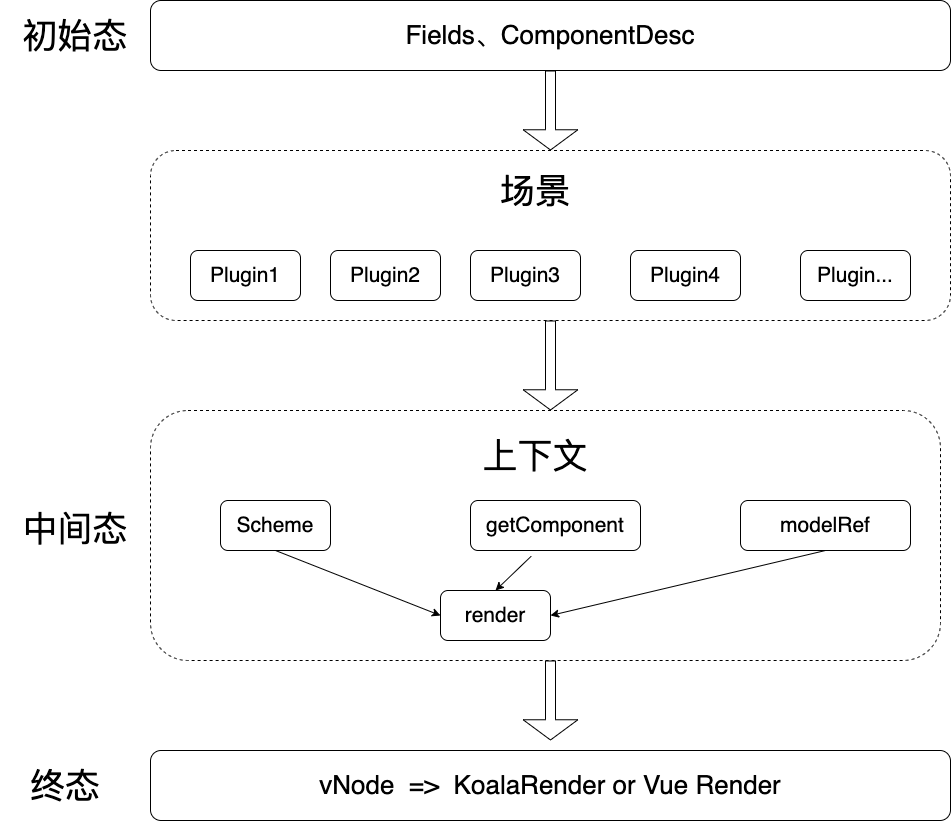

The diagram above was exported from draw.io. Its source (the exported page's mxGraphModel, read from the mxfile embedded in the PNG):
<mxGraphModel dx="1386" dy="826" grid="1" gridSize="10" guides="1" tooltips="1" connect="1" arrows="1" fold="1" page="1" pageScale="1" pageWidth="1200" pageHeight="1920" background="none" math="0" shadow="0">
  <root>
    <mxCell id="8EWd1xhJfRFUhPiCfJxK-0" />
    <mxCell id="8EWd1xhJfRFUhPiCfJxK-1" parent="8EWd1xhJfRFUhPiCfJxK-0" />
    <mxCell id="DwGz0jpXQfFEOZT0aRM2-9" value="Fields、ComponentDesc" style="rounded=1;whiteSpace=wrap;html=1;fontSize=26;fillColor=none;" parent="8EWd1xhJfRFUhPiCfJxK-1" vertex="1">
      <mxGeometry x="160" y="160" width="800" height="70" as="geometry" />
    </mxCell>
    <mxCell id="0" value="" style="rounded=1;whiteSpace=wrap;html=1;fontSize=26;fillColor=none;dashed=1;" parent="8EWd1xhJfRFUhPiCfJxK-1" vertex="1">
      <mxGeometry x="160" y="570" width="790" height="250" as="geometry" />
    </mxCell>
    <mxCell id="2" value="" style="rounded=1;whiteSpace=wrap;html=1;fontSize=26;fillColor=none;dashed=1;" parent="8EWd1xhJfRFUhPiCfJxK-1" vertex="1">
      <mxGeometry x="160" y="310" width="800" height="170" as="geometry" />
    </mxCell>
    <mxCell id="3" value="Plugin1" style="rounded=1;whiteSpace=wrap;html=1;fontSize=21;fillColor=none;" parent="8EWd1xhJfRFUhPiCfJxK-1" vertex="1">
      <mxGeometry x="200" y="410" width="110" height="50" as="geometry" />
    </mxCell>
    <mxCell id="8" value="场景" style="text;html=1;strokeColor=none;fillColor=none;align=center;verticalAlign=middle;whiteSpace=wrap;rounded=0;dashed=1;fontSize=35;" parent="8EWd1xhJfRFUhPiCfJxK-1" vertex="1">
      <mxGeometry x="500" y="330" width="90" height="40" as="geometry" />
    </mxCell>
    <mxCell id="9" value="Plugin2" style="rounded=1;whiteSpace=wrap;html=1;fontSize=21;fillColor=none;" parent="8EWd1xhJfRFUhPiCfJxK-1" vertex="1">
      <mxGeometry x="340" y="410" width="110" height="50" as="geometry" />
    </mxCell>
    <mxCell id="10" value="Plugin3" style="rounded=1;whiteSpace=wrap;html=1;fontSize=21;fillColor=none;" parent="8EWd1xhJfRFUhPiCfJxK-1" vertex="1">
      <mxGeometry x="480" y="410" width="110" height="50" as="geometry" />
    </mxCell>
    <mxCell id="11" value="Plugin4" style="rounded=1;whiteSpace=wrap;html=1;fontSize=21;fillColor=none;" parent="8EWd1xhJfRFUhPiCfJxK-1" vertex="1">
      <mxGeometry x="640" y="410" width="110" height="50" as="geometry" />
    </mxCell>
    <mxCell id="12" value="Plugin..." style="rounded=1;whiteSpace=wrap;html=1;fontSize=21;fillColor=none;" parent="8EWd1xhJfRFUhPiCfJxK-1" vertex="1">
      <mxGeometry x="810" y="410" width="110" height="50" as="geometry" />
    </mxCell>
    <mxCell id="13" value="上下文" style="text;html=1;strokeColor=none;fillColor=none;align=center;verticalAlign=middle;whiteSpace=wrap;rounded=0;dashed=1;fontSize=35;" parent="8EWd1xhJfRFUhPiCfJxK-1" vertex="1">
      <mxGeometry x="460" y="590" width="170" height="50" as="geometry" />
    </mxCell>
    <mxCell id="14" value="Scheme" style="rounded=1;whiteSpace=wrap;html=1;fontSize=21;fillColor=none;" parent="8EWd1xhJfRFUhPiCfJxK-1" vertex="1">
      <mxGeometry x="230" y="660" width="110" height="50" as="geometry" />
    </mxCell>
    <mxCell id="15" value="render" style="rounded=1;whiteSpace=wrap;html=1;fontSize=21;fillColor=none;" parent="8EWd1xhJfRFUhPiCfJxK-1" vertex="1">
      <mxGeometry x="450" y="750" width="110" height="50" as="geometry" />
    </mxCell>
    <mxCell id="16" value="getComponent" style="rounded=1;whiteSpace=wrap;html=1;fontSize=21;fillColor=none;" parent="8EWd1xhJfRFUhPiCfJxK-1" vertex="1">
      <mxGeometry x="480" y="660" width="170" height="50" as="geometry" />
    </mxCell>
    <mxCell id="17" value="modelRef" style="rounded=1;whiteSpace=wrap;html=1;fontSize=21;fillColor=none;" parent="8EWd1xhJfRFUhPiCfJxK-1" vertex="1">
      <mxGeometry x="750" y="660" width="170" height="50" as="geometry" />
    </mxCell>
    <mxCell id="19" value="" style="shape=flexArrow;endArrow=classic;html=1;fontSize=35;exitX=0.5;exitY=1;exitDx=0;exitDy=0;endWidth=43.75;endSize=6.4125;" parent="8EWd1xhJfRFUhPiCfJxK-1" source="2" edge="1">
      <mxGeometry width="50" height="50" relative="1" as="geometry">
        <mxPoint x="560" y="490" as="sourcePoint" />
        <mxPoint x="560" y="570" as="targetPoint" />
      </mxGeometry>
    </mxCell>
    <mxCell id="20" value="" style="shape=flexArrow;endArrow=classic;html=1;fontSize=35;exitX=0.5;exitY=1;exitDx=0;exitDy=0;endWidth=43.75;endSize=6.4125;entryX=0.5;entryY=0;entryDx=0;entryDy=0;" parent="8EWd1xhJfRFUhPiCfJxK-1" source="DwGz0jpXQfFEOZT0aRM2-9" target="2" edge="1">
      <mxGeometry width="50" height="50" relative="1" as="geometry">
        <mxPoint x="570" y="490" as="sourcePoint" />
        <mxPoint x="730" y="530" as="targetPoint" />
      </mxGeometry>
    </mxCell>
    <mxCell id="24" value="" style="endArrow=classic;html=1;fontSize=35;exitX=0.5;exitY=1;exitDx=0;exitDy=0;entryX=0;entryY=0.5;entryDx=0;entryDy=0;" parent="8EWd1xhJfRFUhPiCfJxK-1" source="14" target="15" edge="1">
      <mxGeometry width="50" height="50" relative="1" as="geometry">
        <mxPoint x="510" y="800" as="sourcePoint" />
        <mxPoint x="560" y="750" as="targetPoint" />
      </mxGeometry>
    </mxCell>
    <mxCell id="25" value="" style="endArrow=classic;html=1;fontSize=35;exitX=0.357;exitY=1.115;exitDx=0;exitDy=0;entryX=0.5;entryY=0;entryDx=0;entryDy=0;exitPerimeter=0;" parent="8EWd1xhJfRFUhPiCfJxK-1" source="16" target="15" edge="1">
      <mxGeometry width="50" height="50" relative="1" as="geometry">
        <mxPoint x="295" y="730" as="sourcePoint" />
        <mxPoint x="460" y="785" as="targetPoint" />
      </mxGeometry>
    </mxCell>
    <mxCell id="26" value="" style="endArrow=classic;html=1;fontSize=35;exitX=0.5;exitY=1;exitDx=0;exitDy=0;entryX=1;entryY=0.5;entryDx=0;entryDy=0;" parent="8EWd1xhJfRFUhPiCfJxK-1" source="17" target="15" edge="1">
      <mxGeometry width="50" height="50" relative="1" as="geometry">
        <mxPoint x="510" y="800" as="sourcePoint" />
        <mxPoint x="560" y="750" as="targetPoint" />
      </mxGeometry>
    </mxCell>
    <mxCell id="27" value="vNode&amp;nbsp; =&amp;gt;&amp;nbsp; KoalaRender or Vue Render" style="rounded=1;whiteSpace=wrap;html=1;fontSize=26;fillColor=none;" parent="8EWd1xhJfRFUhPiCfJxK-1" vertex="1">
      <mxGeometry x="160" y="910" width="800" height="70" as="geometry" />
    </mxCell>
    <mxCell id="28" value="" style="shape=flexArrow;endArrow=classic;html=1;fontSize=35;exitX=0.5;exitY=1;exitDx=0;exitDy=0;endWidth=43.75;endSize=6.4125;entryX=0.5;entryY=0;entryDx=0;entryDy=0;" parent="8EWd1xhJfRFUhPiCfJxK-1" edge="1">
      <mxGeometry width="50" height="50" relative="1" as="geometry">
        <mxPoint x="560" y="820" as="sourcePoint" />
        <mxPoint x="560" y="900" as="targetPoint" />
      </mxGeometry>
    </mxCell>
    <mxCell id="29" value="初始态" style="text;html=1;strokeColor=none;fillColor=none;align=center;verticalAlign=middle;whiteSpace=wrap;rounded=0;dashed=1;fontSize=35;" vertex="1" parent="8EWd1xhJfRFUhPiCfJxK-1">
      <mxGeometry x="20" y="172.5" width="130" height="45" as="geometry" />
    </mxCell>
    <mxCell id="30" value="中间态" style="text;html=1;strokeColor=none;fillColor=none;align=center;verticalAlign=middle;whiteSpace=wrap;rounded=0;dashed=1;fontSize=35;" vertex="1" parent="8EWd1xhJfRFUhPiCfJxK-1">
      <mxGeometry x="20" y="665" width="130" height="45" as="geometry" />
    </mxCell>
    <mxCell id="31" value="终态" style="text;html=1;strokeColor=none;fillColor=none;align=center;verticalAlign=middle;whiteSpace=wrap;rounded=0;dashed=1;fontSize=35;" vertex="1" parent="8EWd1xhJfRFUhPiCfJxK-1">
      <mxGeometry x="10" y="922.5" width="130" height="45" as="geometry" />
    </mxCell>
  </root>
</mxGraphModel>